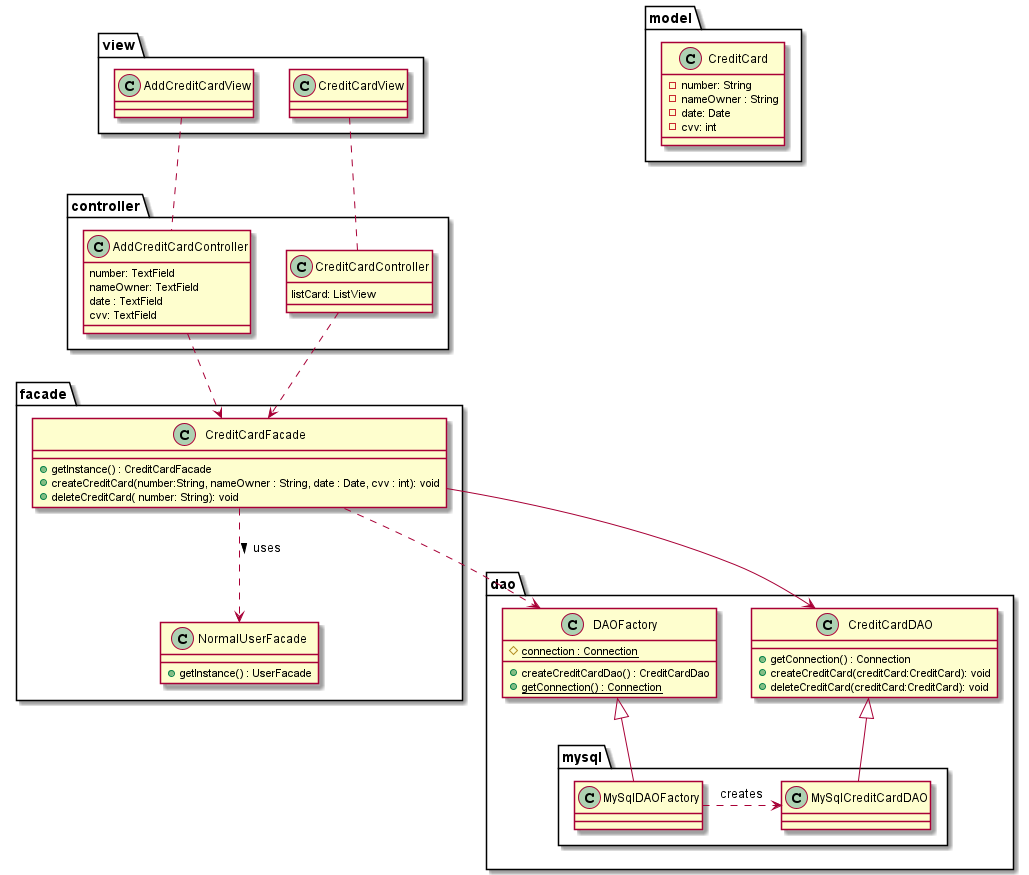

The diagram above was rendered by PlantUML. Its source (embedded in the PNG):
@startuml make_payment


package view <<Folder>> {
class AddCreditCardView {

  }
  class CreditCardView {
  }
}
package controller <<Folder>> {


  class AddCreditCardController {
  number: TextField
  nameOwner: TextField
  date : TextField
  cvv: TextField
  }
  class CreditCardController {
  listCard: ListView

    }

}

package facade <<Folder>> {
  class CreditCardFacade {
    +getInstance() : CreditCardFacade
    +createCreditCard(number:String, nameOwner : String, date : Date, cvv : int): void
    +deleteCreditCard( number: String): void
  }

  class NormalUserFacade {
      +getInstance() : UserFacade
         }

  CreditCardFacade ..> NormalUserFacade : uses >
}


package dao <<Folder>> {
  class DAOFactory {
    #{static}connection : Connection
    +createCreditCardDao() : CreditCardDao
    +{static}getConnection() : Connection
  }

  package mysql <<Folder>> {
    class MySqlDAOFactory {}

    MySqlDAOFactory .> MySqlCreditCardDAO : creates
  }

  class CreditCardDAO {
    +getConnection() : Connection
    +createCreditCard(creditCard:CreditCard): void
    +deleteCreditCard(creditCard:CreditCard): void
  }



  DAOFactory <|-- MySqlDAOFactory
  CreditCardDAO <|-- MySqlCreditCardDAO


}

package model <<Folder>> {

class CreditCard {
    -number: String
    -nameOwner : String
    -date: Date
    - cvv: int
  }

}
AddCreditCardController .down.> CreditCardFacade
CreditCardController .down.> CreditCardFacade
CreditCardView .down. CreditCardController
AddCreditCardView .down. AddCreditCardController
CreditCardFacade -down-> CreditCardDAO





CreditCardFacade .down.> DAOFactory

@enduml